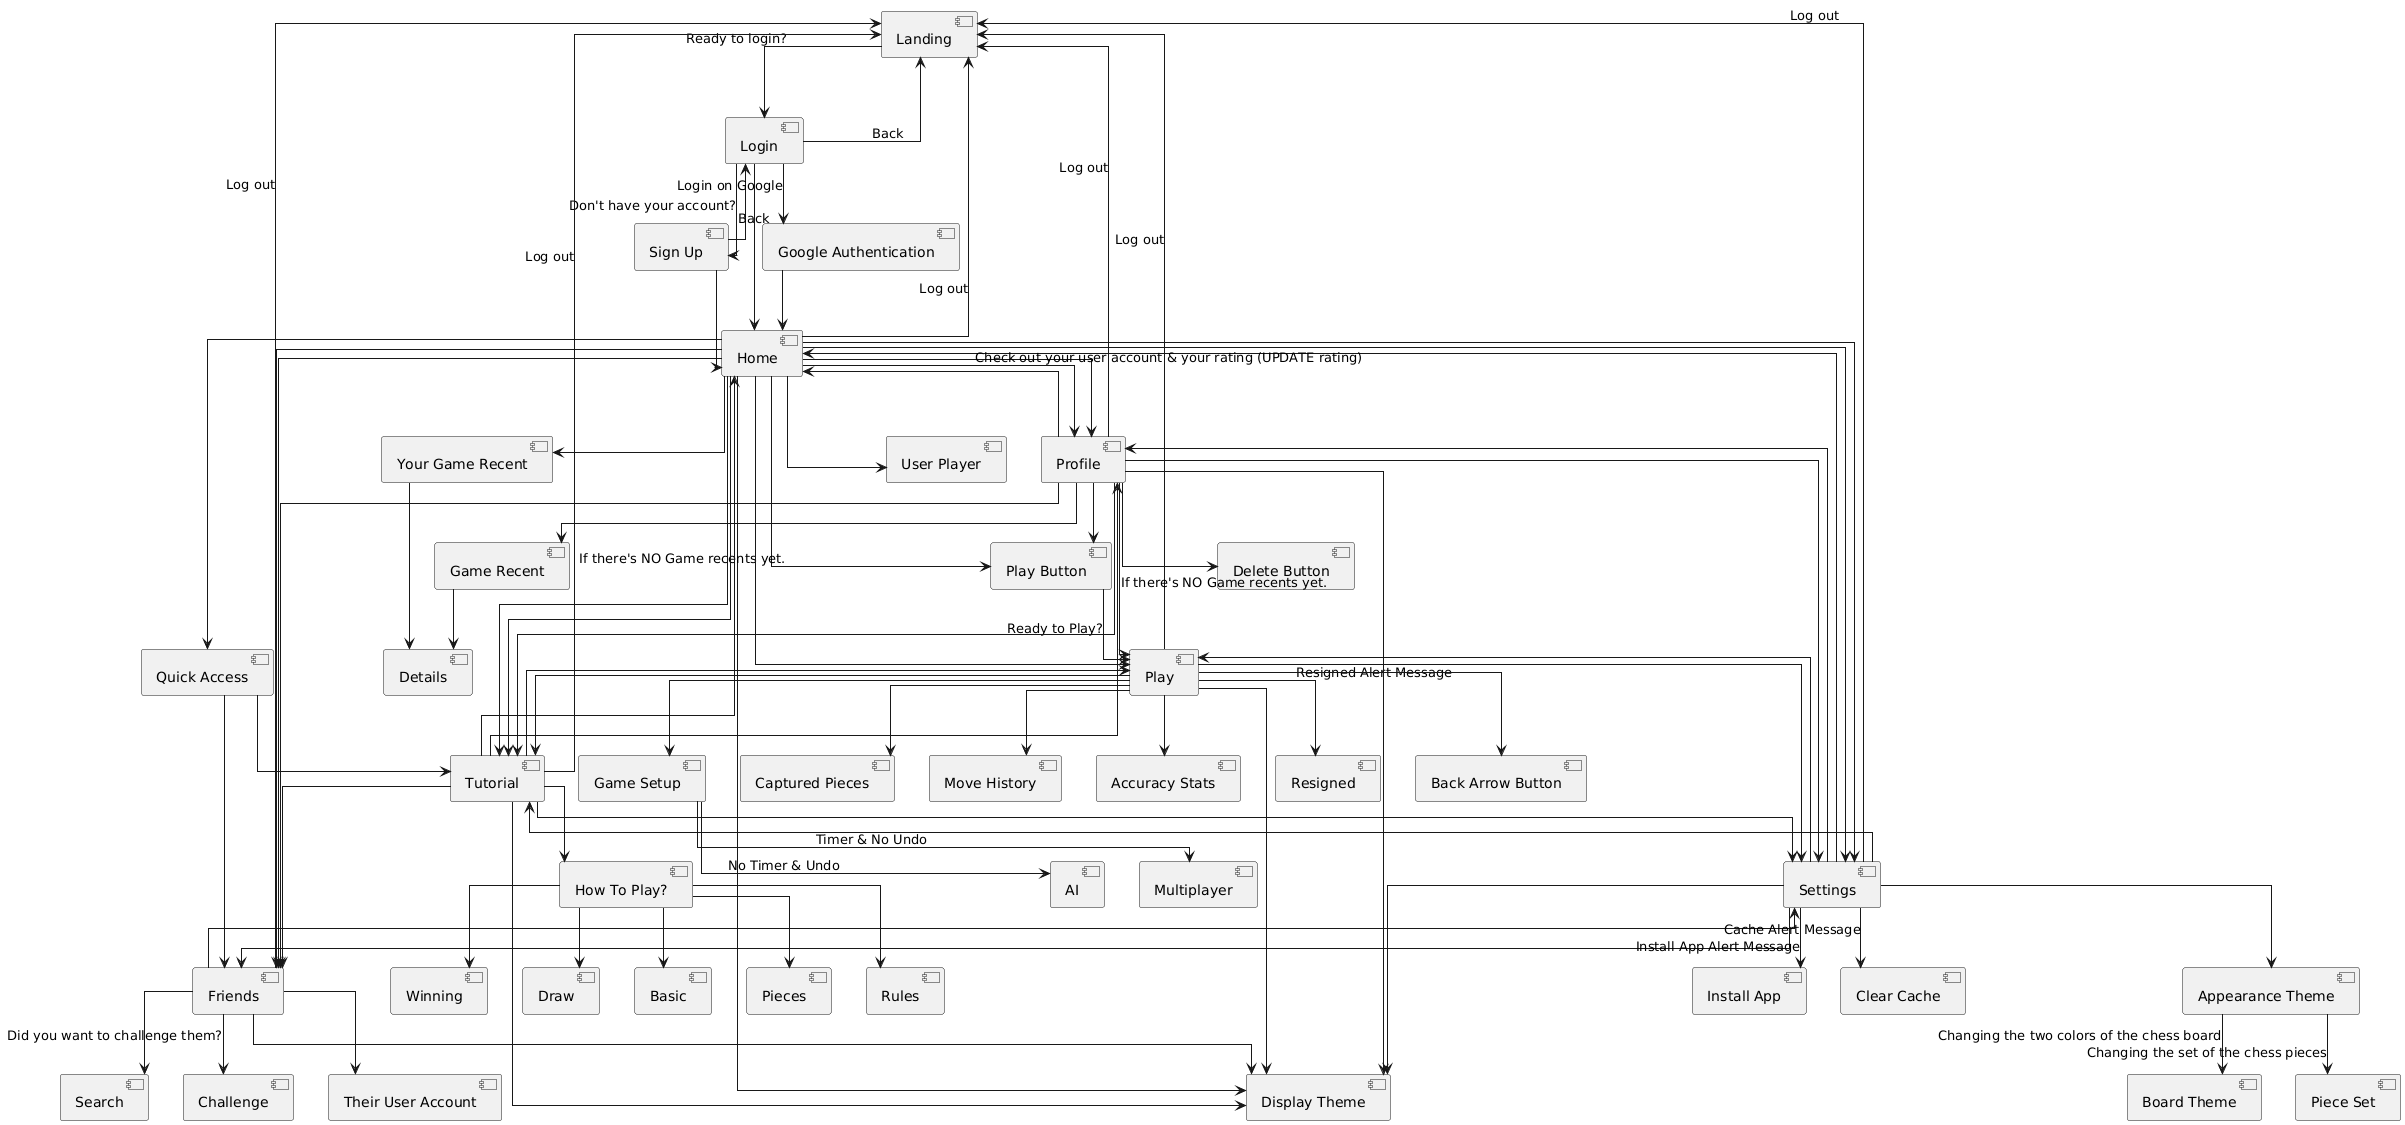

The diagram above was rendered by PlantUML. Its source (embedded in the PNG):
@startuml
skinparam linetype ortho

' Authentication and Login
[Landing] --> [Login] : Ready to login?
[Login] --> [Landing] : Back
[Login] --> [Sign Up] : Don't have your account?
[Sign Up] --> [Login] : Back
[Login] --> [Google Authentication] : Login on Google

' Home Navigation
[Login] --> [Home]
[Sign Up] --> [Home]
[Google Authentication] --> [Home]
[Home] --> [User Player]
[Home] --> [Your Game Recent]
[Home] --> [Display Theme]
[Your Game Recent] --> [Details]
[Home] --> [Play Button] : If there's NO Game recents yet.
[Home] --> [Quick Access]
[Home] --> [Landing] : Log out
[Quick Access] --> [Tutorial]
[Quick Access] --> [Friends]
[Home] --> [Settings]
[Home] --> [Play]
[Home] --> [Tutorial]
[Home] --> [Friends]
[Home] --> [Profile]

' Gameplay
[Play Button] --> [Play] : Ready to Play?
[Play] --> [Game Setup]
[Play] --> [Display Theme]
[Game Setup] --> [Multiplayer] : Timer & No Undo
[Game Setup] --> [AI] : No Timer & Undo
[Play] --> [Captured Pieces]
[Play] --> [Move History]
[Play] --> [Accuracy Stats]
[Play] --> [Resigned] : Resigned Alert Message
[Play] --> [Settings]
[Play] --> [Landing] : Log out
[Play] --> [Tutorial]
[Play] --> [Back Arrow Button]

' Tutorial
[Home] --> [Tutorial]
[Tutorial] --> [How To Play?]
[Tutorial] --> [Display Theme]
[How To Play?] --> [Basic]
[How To Play?] --> [Pieces]
[How To Play?] --> [Rules]
[How To Play?] --> [Winning]
[How To Play?] --> [Draw]
[Tutorial] --> [Settings]
[Tutorial] --> [Landing] : Log out
[Tutorial] --> [Home]
[Tutorial] --> [Play]
[Tutorial] --> [Friends]
[Tutorial] --> [Profile]

' Friends and Social Features
[Home] --> [Friends]
[Friends] --> [Display Theme]
[Friends] --> [Search]
[Friends] --> [Challenge] : Did you want to challenge them?
[Friends] --> [Their User Account]
[Friends] --> [Settings]
[Friends] --> [Landing] : Log out

' User Profile
[Home] --> [Profile] : Check out your user account & your rating (UPDATE rating)
[Profile] --> [Display Theme]
[Profile] --> [Game Recent]
[Game Recent] --> [Details]
[Profile] --> [Play Button]
[Profile] --> [Delete Button]
[Profile] --> [Settings]
[Profile] --> [Landing] : Log out
[Profile] --> [Home]
[Profile] --> [Play] : If there's NO Game recents yet.
[Profile] --> [Tutorial]
[Profile] --> [Friends]

' Settings
[Home] --> [Settings]
[Settings] --> [Display Theme]
[Settings] --> [Clear Cache] : Cache Alert Message
[Settings] --> [Install App] : Install App Alert Message
[Settings] --> [Appearance Theme]
[Appearance Theme] --> [Board Theme] : Changing the two colors of the chess board
[Appearance Theme] --> [Piece Set]: Changing the set of the chess pieces
[Settings] --> [Landing] : Log out
[Settings] --> [Home]
[Settings] --> [Play]
[Settings] --> [Tutorial]
[Settings] --> [Friends]
[Settings] --> [Profile]
@enduml